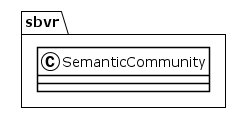

The diagram above was rendered by PlantUML. Its source (embedded in the PNG):
@startuml
!theme plain
package sbvr {
class SemanticCommunity {
}
}
@enduml